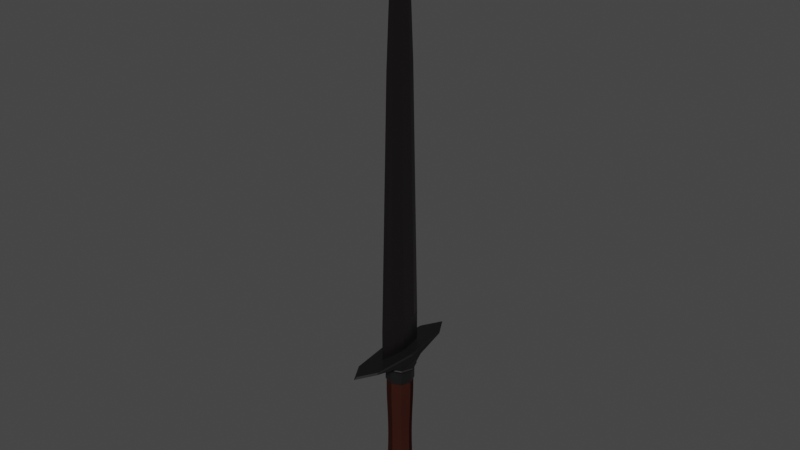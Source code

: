 # Source: Ant_sword_1.blend  (saved by Blender 2.81.16; exported with 4.5.12 LTS)
import bpy
from mathutils import Matrix  # noqa: F401  (used for matrix-valued properties, if any)

bpy.ops.wm.read_factory_settings(use_empty=True)
scene = bpy.context.scene
scene.name = 'Scene'

# ---- collections
col_collection = bpy.data.collections.new('Collection'); scene.collection.children.link(col_collection)

# ---- materials (node trees are filled in below, after node groups)
mat_material_005 = bpy.data.materials.new('Material.005')
mat_material_005.use_transparent_shadow = False
mat_material_004 = bpy.data.materials.new('Material.004')
mat_material_004.use_transparent_shadow = False
mat_material_001 = bpy.data.materials.new('Material.001')
mat_material_001.use_transparent_shadow = False

# ---- material node trees
mat_material_005.use_nodes = True; mat_material_005.node_tree.nodes.clear()
_N = mat_material_005.node_tree.nodes; _L = mat_material_005.node_tree.links
n0 = _N.new('ShaderNodeBsdfPrincipled'); n0.name = 'Principled BSDF'; n0.location = (10, 300)
n0.distribution = 'GGX'
n0.subsurface_method = 'BURLEY'
n0.inputs[0].default_value = (0.03237, 0.009954, 0.006971, 1.0)
n0.inputs[2].default_value = 0.4752
n0.inputs[3].default_value = 1.45
n0.inputs[13].default_value = 0.0
n0.inputs[27].default_value = (0.0, 0.0, 0.0, 1.0)
n0.inputs[28].default_value = 1.0
n1 = _N.new('ShaderNodeOutputMaterial'); n1.name = 'Material Output'; n1.location = (300, 300)
_L.new(n0.outputs[0], n1.inputs[0])
n1.is_active_output = True
mat_material_004.use_nodes = True; mat_material_004.node_tree.nodes.clear()
_N = mat_material_004.node_tree.nodes; _L = mat_material_004.node_tree.links
n0 = _N.new('ShaderNodeBsdfPrincipled'); n0.name = 'Principled BSDF'; n0.location = (10, 300)
n0.distribution = 'GGX'
n0.subsurface_method = 'BURLEY'
n0.inputs[0].default_value = (0.05811, 0.05811, 0.05811, 1.0)
n0.inputs[1].default_value = 1.0
n0.inputs[2].default_value = 0.5165
n0.inputs[3].default_value = 1.45
n0.inputs[27].default_value = (0.0, 0.0, 0.0, 1.0)
n0.inputs[28].default_value = 1.0
n1 = _N.new('ShaderNodeOutputMaterial'); n1.name = 'Material Output'; n1.location = (300, 300)
_L.new(n0.outputs[0], n1.inputs[0])
n1.is_active_output = True
mat_material_001.use_nodes = True; mat_material_001.node_tree.nodes.clear()
_N = mat_material_001.node_tree.nodes; _L = mat_material_001.node_tree.links
n0 = _N.new('ShaderNodeBsdfPrincipled'); n0.name = 'Principled BSDF'; n0.location = (10, 300)
n0.distribution = 'GGX'
n0.subsurface_method = 'BURLEY'
n0.inputs[0].default_value = (0.09905, 0.08534, 0.0863, 1.0)
n0.inputs[1].default_value = 1.0
n0.inputs[2].default_value = 0.3843
n0.inputs[3].default_value = 1.45
n0.inputs[13].default_value = 0.4752
n0.inputs[27].default_value = (0.0, 0.0, 0.0, 1.0)
n0.inputs[28].default_value = 1.0
n1 = _N.new('ShaderNodeOutputMaterial'); n1.name = 'Material Output'; n1.location = (300, 300)
_L.new(n0.outputs[0], n1.inputs[0])
n1.is_active_output = True

# ---- world
world_world = bpy.data.worlds.new('World'); scene.world = world_world
world_world.use_nodes = True; world_world.node_tree.nodes.clear()
_N = world_world.node_tree.nodes; _L = world_world.node_tree.links
n0 = _N.new('ShaderNodeOutputWorld'); n0.name = 'World Output'; n0.location = (300, 300)
n1 = _N.new('ShaderNodeBackground'); n1.name = 'Background'; n1.location = (10, 300)
n1.inputs[0].default_value = (0.05088, 0.05088, 0.05088, 1.0)
_L.new(n1.outputs[0], n0.inputs[0])
n0.is_active_output = True
world_world.color = (0.05088, 0.05088, 0.05088)
world_world.use_sun_shadow = False
world_world.sun_shadow_jitter_overblur = 0.0

# ---- meshes
me_cylinder_001 = bpy.data.meshes.new('Cylinder.001')
me_cylinder_001.from_pydata([(0.0, -0.9999, 0.9466), (0.7071, -0.707, 0.9466), (1.0, 0.0001315, 0.9465), (0.7071, 0.7072, 0.9465), (-8.742e-08, 1.0, 0.9465), (-0.7071, 0.7072, 0.9465), (-1.0, 0.0001315, 0.9465), (-0.7071, -0.707, 0.9466), (-4.115e-09, -0.8999, -3.047), (0.6363, -0.6363, -3.047), (0.8998, -8.106e-05, -3.047), (0.6363, 0.6362, -3.047), (-8.278e-08, 0.8997, -3.047), (-0.6363, 0.6362, -3.047), (-0.8998, -8.111e-05, -3.047), (-0.6363, -0.6363, -3.047), (-2.605e-09, -0.935, -4.913), (0.661, -0.6612, -4.913), (0.9348, -0.0001804, -4.913), (0.661, 0.6608, -4.913), (-8.432e-08, 0.9346, -4.913), (-0.661, 0.6608, -4.913), (-0.9348, -0.0001805, -4.913), (-0.661, -0.6612, -4.913), (0.661, -0.661, -1.18), (0.9348, 1.831e-05, -1.18), (0.661, 0.661, -1.18), (-8.432e-08, 0.9348, -1.18), (-0.661, 0.661, -1.18), (-0.9348, 1.826e-05, -1.18), (-0.661, -0.661, -1.18), (-2.605e-09, -0.9348, -1.18), (0.6424, -0.6426, -3.954), (0.9085, -0.0001293, -3.954), (0.6424, 0.6423, -3.954), (-8.302e-08, 0.9084, -3.954), (-0.6424, 0.6423, -3.954), (-0.9085, -0.0001294, -3.954), (-0.6424, -0.6426, -3.954), (-3.587e-09, -0.9087, -3.954), (-3.587e-09, -0.9086, -2.14), (0.6424, -0.6425, -2.14), (0.9085, -3.277e-05, -2.14), (0.6424, 0.6424, -2.14), (-8.302e-08, 0.9085, -2.14), (-0.6424, 0.6424, -2.14), (-0.9085, -3.282e-05, -2.14), (-0.6424, -0.6425, -2.14), (0.6892, -0.6892, -0.1275), (0.9747, 7.436e-05, -0.1275), (0.6892, 0.6893, -0.1275), (-8.611e-08, 0.9748, -0.1275), (-0.6892, 0.6893, -0.1275), (-0.9747, 7.431e-05, -0.1275), (-0.6892, -0.6892, -0.1275), (-8.976e-10, -0.9747, -0.1274), (0.6645, -0.6647, -5.045), (0.9398, -0.0001874, -5.045), (0.6645, 0.6643, -5.045), (-8.455e-08, 0.9396, -5.045), (-0.6645, 0.6643, -5.045), (-0.9398, -0.0001875, -5.045), (-0.6645, -0.6647, -5.045), (-2.391e-09, -0.94, -5.045), (0.0, -0.9999, 0.9466), (0.7071, -0.707, 0.9466), (1.0, 0.0001315, 0.9465), (0.7071, 0.7072, 0.9465), (-8.742e-08, 1.0, 0.9465), (-0.7071, 0.7072, 0.9465), (-1.0, 0.0001315, 0.9465), (-0.7071, -0.707, 0.9466), (-8.497e-08, -0.9998, 1.955), (0.7071, -0.7069, 1.955), (1.0, 0.0001852, 1.955), (0.7071, 0.7073, 1.955), (-1.724e-07, 1.0, 1.955), (-0.7071, 0.7073, 1.955), (-1.0, 0.0001852, 1.955), (-0.7071, -0.7069, 1.955), (-8.145e-08, -1.072, 1.955), (0.7578, -0.7576, 1.955), (1.072, 0.0001852, 1.955), (0.7578, 0.758, 1.955), (-1.751e-07, 1.072, 1.955), (-0.7578, 0.758, 1.955), (-1.072, 0.0001852, 1.955), (-0.7578, -0.7576, 1.955), (0.0, -1.0, -7.04), (0.7071, -0.7074, -7.04), (1.0, -0.0002936, -7.04), (0.7071, 0.7068, -7.04), (-8.742e-08, 0.9997, -7.04), (-0.7071, 0.7068, -7.04), (-1.0, -0.0002937, -7.04), (-0.7071, -0.7074, -7.04), (-8.976e-10, -0.975, -5.966), (0.6892, -0.6895, -5.966), (0.9747, -0.0002365, -5.966), (0.6892, 0.689, -5.966), (-8.611e-08, 0.9745, -5.966), (-0.6892, 0.689, -5.966), (-0.9747, -0.0002365, -5.966), (-0.6892, -0.6895, -5.966), (0.734, -0.7342, -5.255), (1.038, -0.0001986, -5.255), (0.734, 0.7338, -5.255), (-9.004e-08, 1.038, -5.255), (-0.734, 0.7338, -5.255), (-1.038, -0.0001987, -5.255), (-0.734, -0.7342, -5.255), (7.093e-10, -1.038, -5.255), (0.7264, -0.7266, -5.165), (1.027, -0.0001938, -5.165), (0.7264, 0.7262, -5.165), (-8.956e-08, 1.027, -5.165), (-0.7264, 0.7262, -5.165), (-1.027, -0.0001939, -5.165), (-0.7264, -0.7266, -5.165), (2.453e-10, -1.027, -5.165), (-1.324e-09, -0.9649, -5.4), (0.6822, -0.6824, -5.4), (0.9647, -0.0002063, -5.4), (0.6822, 0.682, -5.4), (-8.566e-08, 0.9645, -5.4), (-0.6822, 0.682, -5.4), (-0.9647, -0.0002064, -5.4), (-0.6822, -0.6824, -5.4), (0.6645, -0.6647, -5.045), (0.9398, -0.0001874, -5.045), (0.6645, 0.6643, -5.045), (-8.455e-08, 0.9396, -5.045), (-0.6645, 0.6643, -5.045), (-0.9398, -0.0001875, -5.045), (-0.6645, -0.6647, -5.045), (-2.391e-09, -0.94, -5.045), (-8.145e-08, -1.072, 1.955), (0.7578, -0.7576, 1.955), (1.072, 0.0001852, 1.955), (0.7578, 0.758, 1.955), (-1.751e-07, 1.072, 1.955), (-0.7578, 0.758, 1.955), (-1.072, 0.0001852, 1.955), (-0.7578, -0.7576, 1.955), (-1.549e-07, -1.071, 2.955), (0.7578, -0.7576, 2.955), (1.072, 0.0002385, 2.955), (0.7578, 0.7581, 2.955), (-2.485e-07, 1.072, 2.955), (-0.7578, 0.7581, 2.955), (-1.072, 0.0002384, 2.955), (-0.7578, -0.7576, 2.955), (-1.549e-07, -1.071, 2.955), (0.7578, -0.7576, 2.955), (1.072, 0.0002385, 2.955), (0.7578, 0.7581, 2.955), (-2.485e-07, 1.072, 2.955), (-0.7578, 0.7581, 2.955), (-1.072, 0.0002384, 2.955), (-0.7578, -0.7576, 2.955), (-1.49e-07, -1.208, 3.254), (0.8541, -0.8538, 3.254), (1.208, 0.0002544, 3.254), (0.8541, 0.8544, 3.254), (-2.546e-07, 1.208, 3.254), (-0.8541, 0.8544, 3.254), (-1.208, 0.0002543, 3.254), (-0.8541, -0.8538, 3.254), (-2.727e-07, -2.084, 3.798), (0.8611, -1.473, 3.798), (1.218, 0.0002834, 3.798), (0.8611, 1.474, 3.798), (-3.792e-07, 2.084, 3.798), (-0.8611, 1.474, 3.798), (-1.218, 0.0002833, 3.798), (-0.8611, -1.473, 3.798), (-2.727e-07, -5.064, 4.388), (0.8611, -3.581, 4.388), (1.218, 0.0003152, 4.388), (0.8611, 3.581, 4.388), (-3.792e-07, 5.064, 4.388), (-0.8611, 3.581, 4.388), (-1.218, 0.0003149, 4.388), (-0.8611, -3.581, 4.388), (0.7071, -0.7074, -7.604), (9.515e-08, -1.0, -7.604), (1.0, -0.0003239, -7.604), (0.7071, 0.7068, -7.604), (7.731e-09, 0.9997, -7.605), (-0.7071, 0.7068, -7.604), (-1.0, -0.000324, -7.604), (-0.7071, -0.7074, -7.604), (0.7071, -1.065, -8.217), (9.515e-08, -1.506, -8.217), (1.0, -0.0003568, -8.217), (0.7071, 1.064, -8.217), (7.731e-09, 1.505, -8.217), (-0.7071, 1.064, -8.217), (-1.0, -0.0003569, -8.217), (-0.7071, -1.065, -8.217), (0.7071, -1.073, -8.44), (9.515e-08, -1.517, -8.44), (1.0, -0.0003648, -8.44), (0.7071, 1.072, -8.44), (7.731e-09, 1.516, -8.44), (-0.7071, 1.072, -8.44), (-1.0, -0.0003648, -8.44), (-0.7071, -1.073, -8.44), (-1.207, 0.0002464, 3.104), (-0.8537, 0.8539, 3.104), (-2.547e-07, 1.208, 3.104), (0.8537, 0.8539, 3.104), (1.207, 0.0002464, 3.104), (0.8537, -0.8534, 3.104), (-0.8537, -0.8534, 3.104), (-1.491e-07, -1.207, 3.104), (-1.243, 0.0002506, 3.184), (-2.563e-07, 1.244, 3.184), (1.243, 0.0002507, 3.184), (-0.8792, -0.8789, 3.184), (-0.8792, 0.8794, 3.184), (0.8792, 0.8794, 3.184), (0.8792, -0.8789, 3.184), (-1.476e-07, -1.243, 3.184), (-0.8282, 0.8284, 3.025), (0.8282, 0.8284, 3.025), (0.8282, -0.828, 3.025), (-1.507e-07, -1.171, 3.025), (-1.171, 0.0002421, 3.025), (-2.531e-07, 1.171, 3.025), (1.171, 0.0002422, 3.025), (-0.8282, -0.828, 3.025), (-2.858e-07, -4.746, 4.482), (0.807, -3.356, 4.482), (1.141, 0.0003172, 4.482), (0.807, 3.356, 4.481), (-3.855e-07, 4.746, 4.481), (-0.807, 3.356, 4.481), (-1.141, 0.000317, 4.482), (-0.807, -3.356, 4.482), (-0.03438, -1.928, 4.111), (-0.03438, -1.928, 6.835), (-0.03438, 1.928, 4.111), (-0.03438, 1.928, 6.835), (0.03438, -1.928, 4.111), (0.03438, -1.928, 6.835), (0.03438, 1.928, 4.111), (0.03438, 1.928, 6.835), (-0.3525, 0.0, 4.111), (-0.3525, 0.0, 6.835), (0.3525, 0.0, 4.111), (0.3525, 0.0, 6.835), (-0.3525, 0.0, 6.835), (-0.03438, 1.928, 6.835), (0.03438, 1.928, 6.835), (0.3525, 0.0, 6.835), (0.03438, -1.928, 6.835), (-0.03438, -1.928, 6.835), (-0.003243, 0.0, 37.73), (-0.0003163, 0.01022, 37.73), (0.0003163, 0.01022, 37.73), (0.003243, 0.0, 37.73), (0.0003163, -0.01022, 37.73), (-0.0003163, -0.01022, 37.73), (-0.0186, -1.456, 22.28), (-0.1908, 0.0, 22.28), (0.1908, 0.0, 22.28), (0.0186, -1.456, 22.28), (-0.0186, 1.456, 22.28), (0.0186, 1.456, 22.28), (-0.01071, -1.118, 30.0), (0.1099, 0.0, 30.0), (0.01071, 1.118, 30.0), (-0.1099, 0.0, 30.0), (0.01071, -1.118, 30.0), (-0.01071, 1.118, 30.0), (-0.1503, 0.0, 26.14), (0.01466, -1.338, 26.14), (-0.01466, 1.338, 26.14), (-0.01466, -1.338, 26.14), (0.1503, 0.0, 26.14), (0.01466, 1.338, 26.14), (-0.006771, -0.8573, 33.87), (0.06943, 0.0, 33.87), (0.006771, 0.8573, 33.87), (-0.06943, 0.0, 33.87), (0.006771, -0.8573, 33.87), (-0.006771, 0.8573, 33.87), (-0.2503, 0.9642, 6.835), (0.2503, 0.9642, 4.111), (-0.2503, 0.9642, 4.111), (0.2503, 0.9642, 6.835), (-0.2503, 0.9642, 6.835), (0.2503, 1.296, 6.835), (-0.002303, 0.005112, 37.73), (0.002303, 0.005112, 37.73), (0.1354, 0.9784, 22.28), (-0.1354, 0.7281, 22.28), (0.07801, 0.751, 30.0), (-0.07801, 0.5589, 30.0), (-0.1067, 0.6691, 26.14), (0.1067, 0.8991, 26.14), (0.0493, 0.4287, 33.87), (-0.0493, 0.4287, 33.87), (-0.2503, -0.9642, 4.111), (0.2503, -0.9642, 6.835), (-0.2503, -0.9642, 6.835), (0.2503, -0.9642, 4.111), (0.2503, -1.296, 6.835), (-0.2503, -0.9642, 6.835), (0.002303, -0.005112, 37.73), (-0.002303, -0.005112, 37.73), (-0.1354, -0.7281, 22.28), (0.1354, -0.9784, 22.28), (-0.07801, -0.5589, 30.0), (0.07801, -0.751, 30.0), (0.1067, -0.8991, 26.14), (-0.1067, -0.6691, 26.14), (-0.0493, -0.4287, 33.87), (0.0493, -0.4287, 33.87), (-0.3014, -0.4821, 6.835), (0.3014, -0.4821, 4.111), (-0.3014, -0.4821, 6.835), (-0.002773, -0.002556, 37.73), (-0.1631, -0.3641, 22.28), (-0.09394, -0.2794, 30.0), (-0.1285, -0.3345, 26.14), (-0.05936, -0.2143, 33.87), (-0.3014, -0.4821, 4.111), (0.3014, -0.4821, 6.835), (0.3014, -0.6479, 6.835), (0.002773, -0.002556, 37.73), (0.1631, -0.4892, 22.28), (0.09394, -0.3755, 30.0), (0.1285, -0.4496, 26.14), (0.05936, -0.2143, 33.87), (-0.3014, 0.4821, 4.111), (0.3014, 0.4821, 6.835), (0.3014, 0.6479, 6.835), (0.002773, 0.002556, 37.73), (0.1631, 0.4892, 22.28), (0.09394, 0.3755, 30.0), (0.1285, 0.4496, 26.14), (0.05936, 0.2143, 33.87), (-0.3014, 0.4821, 6.835), (0.3014, 0.4821, 4.111), (-0.3014, 0.4821, 6.835), (-0.002773, 0.002556, 37.73), (-0.1631, 0.3641, 22.28), (-0.09394, 0.2794, 30.0), (-0.1285, 0.3345, 26.14), (-0.05936, 0.2143, 33.87)], [], [(5, 6, 70, 69), (47, 15, 8, 40), (46, 14, 15, 47), (45, 13, 14, 46), (44, 12, 13, 45), (43, 11, 12, 44), (42, 10, 11, 43), (41, 9, 10, 42), (40, 8, 9, 41), (38, 23, 16, 39), (37, 22, 23, 38), (36, 21, 22, 37), (35, 20, 21, 36), (34, 19, 20, 35), (33, 18, 19, 34), (32, 17, 18, 33), (39, 16, 17, 32), (55, 31, 24, 48), (48, 24, 25, 49), (49, 25, 26, 50), (50, 26, 27, 51), (51, 27, 28, 52), (52, 28, 29, 53), (53, 29, 30, 54), (54, 30, 31, 55), (8, 39, 32, 9), (9, 32, 33, 10), (10, 33, 34, 11), (11, 34, 35, 12), (12, 35, 36, 13), (13, 36, 37, 14), (14, 37, 38, 15), (15, 38, 39, 8), (31, 40, 41, 24), (24, 41, 42, 25), (25, 42, 43, 26), (26, 43, 44, 27), (27, 44, 45, 28), (28, 45, 46, 29), (29, 46, 47, 30), (30, 47, 40, 31), (7, 54, 55, 0), (6, 53, 54, 7), (5, 52, 53, 6), (4, 51, 52, 5), (3, 50, 51, 4), (2, 49, 50, 3), (1, 48, 49, 2), (0, 55, 48, 1), (16, 63, 56, 17), (17, 56, 57, 18), (18, 57, 58, 19), (19, 58, 59, 20), (20, 59, 60, 21), (21, 60, 61, 22), (22, 61, 62, 23), (23, 62, 63, 16), (67, 68, 76, 75), (3, 4, 68, 67), (6, 7, 71, 70), (1, 2, 66, 65), (4, 5, 69, 68), (7, 0, 64, 71), (0, 1, 65, 64), (2, 3, 67, 66), (79, 72, 80, 87), (65, 66, 74, 73), (70, 71, 79, 78), (68, 69, 77, 76), (66, 67, 75, 74), (64, 65, 73, 72), (71, 64, 72, 79), (69, 70, 78, 77), (77, 78, 86, 85), (75, 76, 84, 83), (73, 74, 82, 81), (78, 79, 87, 86), (76, 77, 85, 84), (74, 75, 83, 82), (72, 73, 81, 80), (96, 88, 89, 97), (97, 89, 90, 98), (98, 90, 91, 99), (99, 91, 92, 100), (100, 92, 93, 101), (101, 93, 94, 102), (92, 91, 187, 188), (102, 94, 95, 103), (103, 95, 88, 96), (127, 103, 96, 120), (126, 102, 103, 127), (125, 101, 102, 126), (124, 100, 101, 125), (123, 99, 100, 124), (122, 98, 99, 123), (121, 97, 98, 122), (120, 96, 97, 121), (119, 111, 104, 112), (112, 104, 105, 113), (113, 105, 106, 114), (114, 106, 107, 115), (115, 107, 108, 116), (116, 108, 109, 117), (117, 109, 110, 118), (118, 110, 111, 119), (134, 118, 119, 135), (133, 117, 118, 134), (132, 116, 117, 133), (131, 115, 116, 132), (130, 114, 115, 131), (129, 113, 114, 130), (128, 112, 113, 129), (135, 119, 112, 128), (111, 120, 121, 104), (104, 121, 122, 105), (105, 122, 123, 106), (106, 123, 124, 107), (107, 124, 125, 108), (108, 125, 126, 109), (109, 126, 127, 110), (110, 127, 120, 111), (140, 141, 149, 148), (150, 151, 159, 158), (138, 139, 147, 146), (136, 137, 145, 144), (143, 136, 144, 151), (141, 142, 150, 149), (139, 140, 148, 147), (137, 138, 146, 145), (142, 143, 151, 150), (220, 216, 166, 165), (148, 149, 157, 156), (146, 147, 155, 154), (144, 145, 153, 152), (151, 144, 152, 159), (149, 150, 158, 157), (147, 148, 156, 155), (145, 146, 154, 153), (160, 161, 169, 168), (221, 217, 164, 163), (222, 218, 162, 161), (216, 219, 167, 166), (217, 220, 165, 164), (218, 221, 163, 162), (223, 222, 161, 160), (219, 223, 160, 167), (174, 175, 183, 182), (167, 160, 168, 175), (165, 166, 174, 173), (163, 164, 172, 171), (161, 162, 170, 169), (166, 167, 175, 174), (164, 165, 173, 172), (162, 163, 171, 170), (178, 179, 235, 234), (172, 173, 181, 180), (170, 171, 179, 178), (168, 169, 177, 176), (175, 168, 176, 183), (173, 174, 182, 181), (171, 172, 180, 179), (169, 170, 178, 177), (189, 188, 196, 197), (95, 94, 190, 191), (90, 89, 184, 186), (93, 92, 188, 189), (88, 95, 191, 185), (89, 88, 185, 184), (91, 90, 186, 187), (94, 93, 189, 190), (199, 198, 206, 207), (187, 186, 194, 195), (184, 185, 193, 192), (185, 191, 199, 193), (190, 189, 197, 198), (188, 187, 195, 196), (186, 184, 192, 194), (191, 190, 198, 199), (200, 201, 207, 206, 205, 204, 203, 202), (197, 196, 204, 205), (195, 194, 202, 203), (192, 193, 201, 200), (193, 199, 207, 201), (198, 197, 205, 206), (196, 195, 203, 204), (194, 192, 200, 202), (231, 227, 215, 214), (227, 226, 213, 215), (230, 225, 211, 212), (229, 224, 209, 210), (228, 231, 214, 208), (226, 230, 212, 213), (225, 229, 210, 211), (224, 228, 208, 209), (214, 215, 223, 219), (215, 213, 222, 223), (212, 211, 221, 218), (210, 209, 220, 217), (208, 214, 219, 216), (213, 212, 218, 222), (211, 210, 217, 221), (209, 208, 216, 220), (157, 158, 228, 224), (155, 156, 229, 225), (153, 154, 230, 226), (158, 159, 231, 228), (156, 157, 224, 229), (154, 155, 225, 230), (152, 153, 226, 227), (159, 152, 227, 231), (232, 233, 234, 235, 236, 237, 238, 239), (176, 177, 233, 232), (183, 176, 232, 239), (181, 182, 238, 237), (179, 180, 236, 235), (177, 178, 234, 233), (182, 183, 239, 238), (180, 181, 237, 236), (290, 288, 243, 242), (242, 243, 247, 246), (307, 305, 245, 244), (244, 245, 241, 240), (304, 307, 244, 240), (344, 249, 252, 346), (306, 241, 257, 309), (336, 345, 250, 248), (345, 337, 251, 250), (328, 320, 249, 248), (335, 283, 261, 331), (318, 282, 263, 311), (241, 245, 256, 257), (247, 243, 253, 254), (329, 251, 255, 330), (291, 247, 254, 293), (310, 311, 263, 262), (339, 347, 258, 261), (351, 285, 258, 347), (302, 284, 260, 295), (282, 286, 262, 263), (284, 287, 259, 260), (254, 253, 268, 269), (257, 256, 267, 264), (293, 254, 269, 296), (346, 252, 265, 348), (309, 257, 264, 312), (330, 255, 266, 332), (281, 278, 275, 272), (279, 277, 274, 270), (301, 281, 272, 298), (350, 276, 273, 349), (317, 279, 270, 314), (334, 280, 271, 333), (332, 266, 280, 334), (312, 264, 279, 317), (348, 265, 276, 350), (296, 269, 281, 301), (264, 267, 277, 279), (269, 268, 278, 281), (272, 275, 287, 284), (270, 274, 286, 282), (298, 272, 284, 302), (349, 273, 285, 351), (314, 270, 282, 318), (333, 271, 283, 335), (275, 299, 303, 287), (341, 298, 302, 343), (340, 296, 301, 342), (268, 297, 300, 278), (278, 300, 299, 275), (342, 301, 298, 341), (253, 292, 297, 268), (338, 293, 296, 340), (343, 302, 295, 339), (287, 303, 294, 259), (260, 259, 294, 295), (337, 291, 293, 338), (246, 247, 291, 289), (242, 246, 289, 290), (243, 288, 292, 253), (336, 344, 288, 290), (274, 315, 319, 286), (325, 314, 318, 327), (324, 312, 317, 326), (267, 313, 316, 277), (277, 316, 315, 274), (326, 317, 314, 325), (256, 308, 313, 267), (322, 309, 312, 324), (331, 323, 311, 310), (245, 305, 308, 256), (327, 318, 311, 323), (286, 319, 310, 262), (240, 241, 306, 304), (320, 306, 309, 322), (328, 321, 307, 304), (321, 329, 305, 307), (250, 251, 329, 321), (248, 250, 321, 328), (249, 320, 322, 252), (285, 327, 323, 258), (261, 258, 323, 331), (252, 322, 324, 265), (276, 326, 325, 273), (265, 324, 326, 276), (273, 325, 327, 285), (315, 333, 335, 319), (313, 332, 334, 316), (316, 334, 333, 315), (308, 330, 332, 313), (305, 329, 330, 308), (319, 335, 331, 310), (304, 306, 320, 328), (248, 249, 344, 336), (251, 337, 338, 255), (283, 343, 339, 261), (255, 338, 340, 266), (280, 342, 341, 271), (266, 340, 342, 280), (271, 341, 343, 283), (299, 349, 351, 303), (297, 348, 350, 300), (300, 350, 349, 299), (292, 346, 348, 297), (303, 351, 347, 294), (295, 294, 347, 339), (289, 291, 337, 345), (290, 289, 345, 336), (288, 344, 346, 292)])
me_cylinder_001.polygons.foreach_set('material_index', [0, 0, 0, 0, 0, 0, 0, 0, 0, 0, 0, 0, 0, 0, 0, 0, 0, 0, 0, 0, 0, 0, 0, 0, 0, 0, 0, 0, 0, 0, 0, 0, 0, 0, 0, 0, 0, 0, 0, 0, 0, 0, 0, 0, 0, 0, 0, 0, 0, 0, 0, 0, 0, 0, 0, 0, 0, 0, 0, 0, 0, 0, 0, 0, 0, 0, 0, 0, 0, 0, 0, 0, 0, 0, 0, 0, 0, 0, 0, 0, 1, 1, 1, 1, 1, 1, 1, 1, 1, 1, 1, 1, 1, 1, 1, 1, 1, 1, 1, 1, 1, 1, 1, 1, 1, 1, 1, 1, 1, 1, 1, 1, 1, 1, 1, 1, 1, 1, 1, 1, 1, 1, 1, 1, 1, 1, 1, 1, 1, 1, 1, 1, 1, 1, 1, 1, 1, 1, 1, 1, 1, 1, 1, 1, 1, 1, 1, 1, 1, 1, 1, 1, 1, 1, 1, 1, 1, 1, 1, 1, 1, 1, 1, 1, 1, 1, 1, 1, 1, 1, 1, 1, 1, 1, 1, 1, 1, 1, 1, 1, 1, 1, 1, 1, 1, 1, 1, 1, 1, 1, 1, 1, 1, 1, 1, 1, 1, 1, 1, 1, 1, 1, 1, 1, 1, 1, 1, 1, 1, 1, 1, 1, 1, 1, 1, 1, 1, 1, 2, 2, 2, 2, 2, 2, 2, 2, 2, 2, 2, 2, 2, 2, 2, 2, 2, 2, 2, 2, 2, 2, 2, 2, 2, 2, 2, 2, 2, 2, 2, 2, 2, 2, 2, 2, 2, 2, 2, 2, 2, 2, 2, 2, 2, 2, 2, 2, 2, 2, 2, 2, 2, 2, 2, 2, 2, 2, 2, 2, 2, 2, 2, 2, 2, 2, 2, 2, 2, 2, 2, 2, 2, 2, 2, 2, 2, 2, 2, 2, 2, 2, 2, 2, 2, 2, 2, 2, 2, 2, 2, 2, 2, 2, 2, 2, 2, 2, 2, 2, 2, 2, 2, 2, 2, 2, 2, 2, 2, 2])
_uv = me_cylinder_001.uv_layers.new(name='UVMap')
_uv.uv.foreach_set('vector', [0.375, 0.5, 0.25, 0.5, 0.25, 0.5, 0.375, 0.5, 0.125, 0.6875, 0.125, 0.75, 0.0, 0.75, 0.0, 0.6875, 0.25, 0.6875, 0.25, 0.75, 0.125, 0.75, 0.125, 0.6875, 0.375, 0.6875, 0.375, 0.75, 0.25, 0.75, 0.25, 0.6875, 0.5, 0.6875, 0.5, 0.75, 0.375, 0.75, 0.375, 0.6875, 0.625, 0.6875, 0.625, 0.75, 0.5, 0.75, 0.5, 0.6875, 0.75, 0.6875, 0.75, 0.75, 0.625, 0.75, 0.625, 0.6875, 0.875, 0.6875, 0.875, 0.75, 0.75, 0.75, 0.75, 0.6875, 1.0, 0.6875, 1.0, 0.75, 0.875, 0.75, 0.875, 0.6875, 0.125, 0.8125, 0.125, 0.875, 0.0, 0.875, 0.0, 0.8125, 0.25, 0.8125, 0.25, 0.875, 0.125, 0.875, 0.125, 0.8125, 0.375, 0.8125, 0.375, 0.875, 0.25, 0.875, 0.25, 0.8125, 0.5, 0.8125, 0.5, 0.875, 0.375, 0.875, 0.375, 0.8125, 0.625, 0.8125, 0.625, 0.875, 0.5, 0.875, 0.5, 0.8125, 0.75, 0.8125, 0.75, 0.875, 0.625, 0.875, 0.625, 0.8125, 0.875, 0.8125, 0.875, 0.875, 0.75, 0.875, 0.75, 0.8125, 1.0, 0.8125, 1.0, 0.875, 0.875, 0.875, 0.875, 0.8125, 1.0, 0.5625, 1.0, 0.625, 0.875, 0.625, 0.875, 0.5625, 0.875, 0.5625, 0.875, 0.625, 0.75, 0.625, 0.75, 0.5625, 0.75, 0.5625, 0.75, 0.625, 0.625, 0.625, 0.625, 0.5625, 0.625, 0.5625, 0.625, 0.625, 0.5, 0.625, 0.5, 0.5625, 0.5, 0.5625, 0.5, 0.625, 0.375, 0.625, 0.375, 0.5625, 0.375, 0.5625, 0.375, 0.625, 0.25, 0.625, 0.25, 0.5625, 0.25, 0.5625, 0.25, 0.625, 0.125, 0.625, 0.125, 0.5625, 0.125, 0.5625, 0.125, 0.625, 0.0, 0.625, 0.0, 0.5625, 1.0, 0.75, 1.0, 0.8125, 0.875, 0.8125, 0.875, 0.75, 0.875, 0.75, 0.875, 0.8125, 0.75, 0.8125, 0.75, 0.75, 0.75, 0.75, 0.75, 0.8125, 0.625, 0.8125, 0.625, 0.75, 0.625, 0.75, 0.625, 0.8125, 0.5, 0.8125, 0.5, 0.75, 0.5, 0.75, 0.5, 0.8125, 0.375, 0.8125, 0.375, 0.75, 0.375, 0.75, 0.375, 0.8125, 0.25, 0.8125, 0.25, 0.75, 0.25, 0.75, 0.25, 0.8125, 0.125, 0.8125, 0.125, 0.75, 0.125, 0.75, 0.125, 0.8125, 0.0, 0.8125, 0.0, 0.75, 1.0, 0.625, 1.0, 0.6875, 0.875, 0.6875, 0.875, 0.625, 0.875, 0.625, 0.875, 0.6875, 0.75, 0.6875, 0.75, 0.625, 0.75, 0.625, 0.75, 0.6875, 0.625, 0.6875, 0.625, 0.625, 0.625, 0.625, 0.625, 0.6875, 0.5, 0.6875, 0.5, 0.625, 0.5, 0.625, 0.5, 0.6875, 0.375, 0.6875, 0.375, 0.625, 0.375, 0.625, 0.375, 0.6875, 0.25, 0.6875, 0.25, 0.625, 0.25, 0.625, 0.25, 0.6875, 0.125, 0.6875, 0.125, 0.625, 0.125, 0.625, 0.125, 0.6875, 0.0, 0.6875, 0.0, 0.625, 0.125, 0.5, 0.125, 0.5625, 0.0, 0.5625, 0.0, 0.5, 0.25, 0.5, 0.25, 0.5625, 0.125, 0.5625, 0.125, 0.5, 0.375, 0.5, 0.375, 0.5625, 0.25, 0.5625, 0.25, 0.5, 0.5, 0.5, 0.5, 0.5625, 0.375, 0.5625, 0.375, 0.5, 0.625, 0.5, 0.625, 0.5625, 0.5, 0.5625, 0.5, 0.5, 0.75, 0.5, 0.75, 0.5625, 0.625, 0.5625, 0.625, 0.5, 0.875, 0.5, 0.875, 0.5625, 0.75, 0.5625, 0.75, 0.5, 1.0, 0.5, 1.0, 0.5625, 0.875, 0.5625, 0.875, 0.5, 1.0, 0.875, 1.0, 0.8828, 0.875, 0.8828, 0.875, 0.875, 0.875, 0.875, 0.875, 0.8828, 0.75, 0.8828, 0.75, 0.875, 0.75, 0.875, 0.75, 0.8828, 0.625, 0.8828, 0.625, 0.875, 0.625, 0.875, 0.625, 0.8828, 0.5, 0.8828, 0.5, 0.875, 0.5, 0.875, 0.5, 0.8828, 0.375, 0.8828, 0.375, 0.875, 0.375, 0.875, 0.375, 0.8828, 0.25, 0.8828, 0.25, 0.875, 0.25, 0.875, 0.25, 0.8828, 0.125, 0.8828, 0.125, 0.875, 0.125, 0.875, 0.125, 0.8828, 0.0, 0.8828, 0.0, 0.875, 0.625, 0.5, 0.5, 0.5, 0.5, 0.5, 0.625, 0.5, 0.625, 0.5, 0.5, 0.5, 0.5, 0.5, 0.625, 0.5, 0.25, 0.5, 0.125, 0.5, 0.125, 0.5, 0.25, 0.5, 0.875, 0.5, 0.75, 0.5, 0.75, 0.5, 0.875, 0.5, 0.5, 0.5, 0.375, 0.5, 0.375, 0.5, 0.5, 0.5, 0.125, 0.5, 0.0, 0.5, 0.0, 0.5, 0.125, 0.5, 1.0, 0.5, 0.875, 0.5, 0.875, 0.5, 1.0, 0.5, 0.75, 0.5, 0.625, 0.5, 0.625, 0.5, 0.75, 0.5, 0.125, 0.5, 0.0, 0.5, 0.0, 0.5, 0.125, 0.5, 0.875, 0.5, 0.75, 0.5, 0.75, 0.5, 0.875, 0.5, 0.25, 0.5, 0.125, 0.5, 0.125, 0.5, 0.25, 0.5, 0.5, 0.5, 0.375, 0.5, 0.375, 0.5, 0.5, 0.5, 0.75, 0.5, 0.625, 0.5, 0.625, 0.5, 0.75, 0.5, 1.0, 0.5, 0.875, 0.5, 0.875, 0.5, 1.0, 0.5, 0.125, 0.5, 0.0, 0.5, 0.0, 0.5, 0.125, 0.5, 0.375, 0.5, 0.25, 0.5, 0.25, 0.5, 0.375, 0.5, 0.375, 0.5, 0.25, 0.5, 0.25, 0.5, 0.375, 0.5, 0.625, 0.5, 0.5, 0.5, 0.5, 0.5, 0.625, 0.5, 0.875, 0.5, 0.75, 0.5, 0.75, 0.5, 0.875, 0.5, 0.25, 0.5, 0.125, 0.5, 0.125, 0.5, 0.25, 0.5, 0.5, 0.5, 0.375, 0.5, 0.375, 0.5, 0.5, 0.5, 0.75, 0.5, 0.625, 0.5, 0.625, 0.5, 0.75, 0.5, 1.0, 0.5, 0.875, 0.5, 0.875, 0.5, 1.0, 0.5, 1.0, 0.9375, 1.0, 1.0, 0.875, 1.0, 0.875, 0.9375, 0.875, 0.9375, 0.875, 1.0, 0.75, 1.0, 0.75, 0.9375, 0.75, 0.9375, 0.75, 1.0, 0.625, 1.0, 0.625, 0.9375, 0.625, 0.9375, 0.625, 1.0, 0.5, 1.0, 0.5, 0.9375, 0.5, 0.9375, 0.5, 1.0, 0.375, 1.0, 0.375, 0.9375, 0.375, 0.9375, 0.375, 1.0, 0.25, 1.0, 0.25, 0.9375, 0.5, 1.0, 0.625, 1.0, 0.625, 1.0, 0.5, 1.0, 0.25, 0.9375, 0.25, 1.0, 0.125, 1.0, 0.125, 0.9375, 0.125, 0.9375, 0.125, 1.0, 0.0, 1.0, 0.0, 0.9375, 0.125, 0.9219, 0.125, 0.9375, 0.0, 0.9375, 0.0, 0.9219, 0.25, 0.9219, 0.25, 0.9375, 0.125, 0.9375, 0.125, 0.9219, 0.375, 0.9219, 0.375, 0.9375, 0.25, 0.9375, 0.25, 0.9219, 0.5, 0.9219, 0.5, 0.9375, 0.375, 0.9375, 0.375, 0.9219, 0.625, 0.9219, 0.625, 0.9375, 0.5, 0.9375, 0.5, 0.9219, 0.75, 0.9219, 0.75, 0.9375, 0.625, 0.9375, 0.625, 0.9219, 0.875, 0.9219, 0.875, 0.9375, 0.75, 0.9375, 0.75, 0.9219, 1.0, 0.9219, 1.0, 0.9375, 0.875, 0.9375, 0.875, 0.9219, 1.0, 0.8906, 1.0, 0.9062, 0.875, 0.9062, 0.875, 0.8906, 0.875, 0.8906, 0.875, 0.9062, 0.75, 0.9062, 0.75, 0.8906, 0.75, 0.8906, 0.75, 0.9062, 0.625, 0.9062, 0.625, 0.8906, 0.625, 0.8906, 0.625, 0.9062, 0.5, 0.9062, 0.5, 0.8906, 0.5, 0.8906, 0.5, 0.9062, 0.375, 0.9062, 0.375, 0.8906, 0.375, 0.8906, 0.375, 0.9062, 0.25, 0.9062, 0.25, 0.8906, 0.25, 0.8906, 0.25, 0.9062, 0.125, 0.9062, 0.125, 0.8906, 0.125, 0.8906, 0.125, 0.9062, 0.0, 0.9062, 0.0, 0.8906, 0.125, 0.8828, 0.125, 0.8906, 0.0, 0.8906, 0.0, 0.8828, 0.25, 0.8828, 0.25, 0.8906, 0.125, 0.8906, 0.125, 0.8828, 0.375, 0.8828, 0.375, 0.8906, 0.25, 0.8906, 0.25, 0.8828, 0.5, 0.8828, 0.5, 0.8906, 0.375, 0.8906, 0.375, 0.8828, 0.625, 0.8828, 0.625, 0.8906, 0.5, 0.8906, 0.5, 0.8828, 0.75, 0.8828, 0.75, 0.8906, 0.625, 0.8906, 0.625, 0.8828, 0.875, 0.8828, 0.875, 0.8906, 0.75, 0.8906, 0.75, 0.8828, 1.0, 0.8828, 1.0, 0.8906, 0.875, 0.8906, 0.875, 0.8828, 1.0, 0.9062, 1.0, 0.9219, 0.875, 0.9219, 0.875, 0.9062, 0.875, 0.9062, 0.875, 0.9219, 0.75, 0.9219, 0.75, 0.9062, 0.75, 0.9062, 0.75, 0.9219, 0.625, 0.9219, 0.625, 0.9062, 0.625, 0.9062, 0.625, 0.9219, 0.5, 0.9219, 0.5, 0.9062, 0.5, 0.9062, 0.5, 0.9219, 0.375, 0.9219, 0.375, 0.9062, 0.375, 0.9062, 0.375, 0.9219, 0.25, 0.9219, 0.25, 0.9062, 0.25, 0.9062, 0.25, 0.9219, 0.125, 0.9219, 0.125, 0.9062, 0.125, 0.9062, 0.125, 0.9219, 0.0, 0.9219, 0.0, 0.9062, 0.5, 0.5, 0.375, 0.5, 0.375, 0.5, 0.5, 0.5, 0.25, 0.5, 0.125, 0.5, 0.125, 0.5, 0.25, 0.5, 0.75, 0.5, 0.625, 0.5, 0.625, 0.5, 0.75, 0.5, 1.0, 0.5, 0.875, 0.5, 0.875, 0.5, 1.0, 0.5, 0.125, 0.5, 0.0, 0.5, 0.0, 0.5, 0.125, 0.5, 0.375, 0.5, 0.25, 0.5, 0.25, 0.5, 0.375, 0.5, 0.625, 0.5, 0.5, 0.5, 0.5, 0.5, 0.625, 0.5, 0.875, 0.5, 0.75, 0.5, 0.75, 0.5, 0.875, 0.5, 0.25, 0.5, 0.125, 0.5, 0.125, 0.5, 0.25, 0.5, 0.375, 0.5, 0.25, 0.5, 0.25, 0.5, 0.375, 0.5, 0.5, 0.5, 0.375, 0.5, 0.375, 0.5, 0.5, 0.5, 0.75, 0.5, 0.625, 0.5, 0.625, 0.5, 0.75, 0.5, 1.0, 0.5, 0.875, 0.5, 0.875, 0.5, 1.0, 0.5, 0.125, 0.5, 0.0, 0.5, 0.0, 0.5, 0.125, 0.5, 0.375, 0.5, 0.25, 0.5, 0.25, 0.5, 0.375, 0.5, 0.625, 0.5, 0.5, 0.5, 0.5, 0.5, 0.625, 0.5, 0.875, 0.5, 0.75, 0.5, 0.75, 0.5, 0.875, 0.5, 1.0, 0.5, 0.875, 0.5, 0.875, 0.5, 1.0, 0.5, 0.625, 0.5, 0.5, 0.5, 0.5, 0.5, 0.625, 0.5, 0.875, 0.5, 0.75, 0.5, 0.75, 0.5, 0.875, 0.5, 0.25, 0.5, 0.125, 0.5, 0.125, 0.5, 0.25, 0.5, 0.5, 0.5, 0.375, 0.5, 0.375, 0.5, 0.5, 0.5, 0.75, 0.5, 0.625, 0.5, 0.625, 0.5, 0.75, 0.5, 1.0, 0.5, 0.875, 0.5, 0.875, 0.5, 1.0, 0.5, 0.125, 0.5, 0.0, 0.5, 0.0, 0.5, 0.125, 0.5, 0.25, 0.5, 0.125, 0.5, 0.125, 0.5, 0.25, 0.5, 0.125, 0.5, 0.0, 0.5, 0.0, 0.5, 0.125, 0.5, 0.375, 0.5, 0.25, 0.5, 0.25, 0.5, 0.375, 0.5, 0.625, 0.5, 0.5, 0.5, 0.5, 0.5, 0.625, 0.5, 0.875, 0.5, 0.75, 0.5, 0.75, 0.5, 0.875, 0.5, 0.25, 0.5, 0.125, 0.5, 0.125, 0.5, 0.25, 0.5, 0.5, 0.5, 0.375, 0.5, 0.375, 0.5, 0.5, 0.5, 0.75, 0.5, 0.625, 0.5, 0.625, 0.5, 0.75, 0.5, 0.75, 0.5, 0.625, 0.5, 0.625, 0.5, 0.75, 0.5, 0.5, 0.5, 0.375, 0.5, 0.375, 0.5, 0.5, 0.5, 0.75, 0.5, 0.625, 0.5, 0.625, 0.5, 0.75, 0.5, 1.0, 0.5, 0.875, 0.5, 0.875, 0.5, 1.0, 0.5, 0.125, 0.5, 0.0, 0.5, 0.0, 0.5, 0.125, 0.5, 0.375, 0.5, 0.25, 0.5, 0.25, 0.5, 0.375, 0.5, 0.625, 0.5, 0.5, 0.5, 0.5, 0.5, 0.625, 0.5, 0.875, 0.5, 0.75, 0.5, 0.75, 0.5, 0.875, 0.5, 0.375, 1.0, 0.5, 1.0, 0.5, 1.0, 0.375, 1.0, 0.125, 1.0, 0.25, 1.0, 0.25, 1.0, 0.125, 1.0, 0.75, 1.0, 0.875, 1.0, 0.875, 1.0, 0.75, 1.0, 0.375, 1.0, 0.5, 1.0, 0.5, 1.0, 0.375, 1.0, 0.0, 1.0, 0.125, 1.0, 0.125, 1.0, 0.0, 1.0, 0.875, 1.0, 1.0, 1.0, 1.0, 1.0, 0.875, 1.0, 0.625, 1.0, 0.75, 1.0, 0.75, 1.0, 0.625, 1.0, 0.25, 1.0, 0.375, 1.0, 0.375, 1.0, 0.25, 1.0, 0.125, 1.0, 0.25, 1.0, 0.25, 1.0, 0.125, 1.0, 0.625, 1.0, 0.75, 1.0, 0.75, 1.0, 0.625, 1.0, 0.875, 1.0, 1.0, 1.0, 1.0, 1.0, 0.875, 1.0, 0.0, 1.0, 0.125, 1.0, 0.125, 1.0, 0.0, 1.0, 0.25, 1.0, 0.375, 1.0, 0.375, 1.0, 0.25, 1.0, 0.5, 1.0, 0.625, 1.0, 0.625, 1.0, 0.5, 1.0, 0.75, 1.0, 0.875, 1.0, 0.875, 1.0, 0.75, 1.0, 0.125, 1.0, 0.25, 1.0, 0.25, 1.0, 0.125, 1.0, 0.4197, 0.4197, 0.25, 0.49, 0.08029, 0.4197, 0.01, 0.25, 0.08029, 0.08029, 0.25, 0.01, 0.4197, 0.08029, 0.49, 0.25, 0.375, 1.0, 0.5, 1.0, 0.5, 1.0, 0.375, 1.0, 0.625, 1.0, 0.75, 1.0, 0.75, 1.0, 0.625, 1.0, 0.875, 1.0, 1.0, 1.0, 1.0, 1.0, 0.875, 1.0, 0.0, 1.0, 0.125, 1.0, 0.125, 1.0, 0.0, 1.0, 0.25, 1.0, 0.375, 1.0, 0.375, 1.0, 0.25, 1.0, 0.5, 1.0, 0.625, 1.0, 0.625, 1.0, 0.5, 1.0, 0.75, 1.0, 0.875, 1.0, 0.875, 1.0, 0.75, 1.0, 0.125, 0.5, 0.0, 0.5, 0.0, 0.5, 0.125, 0.5, 1.0, 0.5, 0.875, 0.5, 0.875, 0.5, 1.0, 0.5, 0.75, 0.5, 0.625, 0.5, 0.625, 0.5, 0.75, 0.5, 0.5, 0.5, 0.375, 0.5, 0.375, 0.5, 0.5, 0.5, 0.25, 0.5, 0.125, 0.5, 0.125, 0.5, 0.25, 0.5, 0.875, 0.5, 0.75, 0.5, 0.75, 0.5, 0.875, 0.5, 0.625, 0.5, 0.5, 0.5, 0.5, 0.5, 0.625, 0.5, 0.375, 0.5, 0.25, 0.5, 0.25, 0.5, 0.375, 0.5, 0.125, 0.5, 0.0, 0.5, 0.0, 0.5, 0.125, 0.5, 1.0, 0.5, 0.875, 0.5, 0.875, 0.5, 1.0, 0.5, 0.75, 0.5, 0.625, 0.5, 0.625, 0.5, 0.75, 0.5, 0.5, 0.5, 0.375, 0.5, 0.375, 0.5, 0.5, 0.5, 0.25, 0.5, 0.125, 0.5, 0.125, 0.5, 0.25, 0.5, 0.875, 0.5, 0.75, 0.5, 0.75, 0.5, 0.875, 0.5, 0.625, 0.5, 0.5, 0.5, 0.5, 0.5, 0.625, 0.5, 0.375, 0.5, 0.25, 0.5, 0.25, 0.5, 0.375, 0.5, 0.375, 0.5, 0.25, 0.5, 0.25, 0.5, 0.375, 0.5, 0.625, 0.5, 0.5, 0.5, 0.5, 0.5, 0.625, 0.5, 0.875, 0.5, 0.75, 0.5, 0.75, 0.5, 0.875, 0.5, 0.25, 0.5, 0.125, 0.5, 0.125, 0.5, 0.25, 0.5, 0.5, 0.5, 0.375, 0.5, 0.375, 0.5, 0.5, 0.5, 0.75, 0.5, 0.625, 0.5, 0.625, 0.5, 0.75, 0.5, 1.0, 0.5, 0.875, 0.5, 0.875, 0.5, 1.0, 0.5, 0.125, 0.5, 0.0, 0.5, 0.0, 0.5, 0.125, 0.5, 0.75, 0.49, 0.9197, 0.4197, 0.99, 0.25, 0.9197, 0.08029, 0.75, 0.01, 0.5803, 0.08029, 0.51, 0.25, 0.5803, 0.4197, 1.0, 0.5, 0.875, 0.5, 0.875, 0.5, 1.0, 0.5, 0.125, 0.5, 0.0, 0.5, 0.0, 0.5, 0.125, 0.5, 0.375, 0.5, 0.25, 0.5, 0.25, 0.5, 0.375, 0.5, 0.625, 0.5, 0.5, 0.5, 0.5, 0.5, 0.625, 0.5, 0.875, 0.5, 0.75, 0.5, 0.75, 0.5, 0.875, 0.5, 0.25, 0.5, 0.125, 0.5, 0.125, 0.5, 0.25, 0.5, 0.5, 0.5, 0.375, 0.5, 0.375, 0.5, 0.5, 0.5, 0.375, 0.1875, 0.625, 0.1875, 0.625, 0.25, 0.375, 0.25, 0.375, 0.25, 0.625, 0.25, 0.625, 0.5, 0.375, 0.5, 0.375, 0.6875, 0.625, 0.6875, 0.625, 0.75, 0.375, 0.75, 0.375, 0.75, 0.625, 0.75, 0.625, 1.0, 0.375, 1.0, 0.125, 0.6875, 0.375, 0.6875, 0.375, 0.75, 0.125, 0.75, 0.625, 0.1562, 0.625, 0.125, 0.625, 0.125, 0.625, 0.1562, 0.625, 0.0625, 0.625, 0.0, 0.625, 0.0, 0.625, 0.0625, 0.125, 0.5938, 0.375, 0.5938, 0.375, 0.625, 0.125, 0.625, 0.375, 0.5938, 0.625, 0.5938, 0.625, 0.625, 0.375, 0.625, 0.375, 0.09375, 0.625, 0.09375, 0.625, 0.125, 0.375, 0.125, 0.625, 0.6562, 0.625, 0.625, 0.625, 0.625, 0.625, 0.6562, 0.625, 0.0625, 0.625, 0.0, 0.625, 0.0, 0.625, 0.0625, 0.625, 1.0, 0.625, 0.75, 0.625, 0.75, 0.625, 1.0, 0.625, 0.5, 0.625, 0.25, 0.625, 0.25, 0.625, 0.5, 0.625, 0.6562, 0.625, 0.625, 0.625, 0.625, 0.625, 0.6562, 0.625, 0.5625, 0.625, 0.5, 0.625, 0.5, 0.625, 0.5625, 0.625, 0.6875, 0.875, 0.6875, 0.875, 0.75, 0.625, 0.75, 0.625, 0.5938, 0.875, 0.5938, 0.875, 0.625, 0.625, 0.625, 0.625, 0.1562, 0.625, 0.125, 0.625, 0.125, 0.625, 0.1562, 0.625, 0.5625, 0.625, 0.5, 0.625, 0.5, 0.625, 0.5625, 0.625, 1.0, 0.625, 0.75, 0.625, 0.75, 0.625, 1.0, 0.625, 0.5, 0.625, 0.25, 0.625, 0.25, 0.625, 0.5, 0.625, 0.5, 0.625, 0.25, 0.625, 0.25, 0.625, 0.5, 0.625, 1.0, 0.625, 0.75, 0.625, 0.75, 0.625, 1.0, 0.625, 0.5625, 0.625, 0.5, 0.625, 0.5, 0.625, 0.5625, 0.625, 0.1562, 0.625, 0.125, 0.625, 0.125, 0.625, 0.1562, 0.625, 0.0625, 0.625, 0.0, 0.625, 0.0, 0.625, 0.0625, 0.625, 0.6562, 0.625, 0.625, 0.625, 0.625, 0.625, 0.6562, 0.625, 0.5, 0.625, 0.25, 0.625, 0.25, 0.625, 0.5, 0.625, 1.0, 0.625, 0.75, 0.625, 0.75, 0.625, 1.0, 0.625, 0.5625, 0.625, 0.5, 0.625, 0.5, 0.625, 0.5625, 0.625, 0.1562, 0.625, 0.125, 0.625, 0.125, 0.625, 0.1562, 0.625, 0.0625, 0.625, 0.0, 0.625, 0.0, 0.625, 0.0625, 0.625, 0.6562, 0.625, 0.625, 0.625, 0.625, 0.625, 0.6562, 0.625, 0.6562, 0.625, 0.625, 0.625, 0.625, 0.625, 0.6562, 0.625, 0.0625, 0.625, 0.0, 0.625, 0.0, 0.625, 0.0625, 0.625, 0.1562, 0.625, 0.125, 0.625, 0.125, 0.625, 0.1562, 0.625, 0.5625, 0.625, 0.5, 0.625, 0.5, 0.625, 0.5625, 0.625, 1.0, 0.625, 0.75, 0.625, 0.75, 0.625, 1.0, 0.625, 0.5, 0.625, 0.25, 0.625, 0.25, 0.625, 0.5, 0.625, 0.5, 0.625, 0.25, 0.625, 0.25, 0.625, 0.5, 0.625, 1.0, 0.625, 0.75, 0.625, 0.75, 0.625, 1.0, 0.625, 0.5625, 0.625, 0.5, 0.625, 0.5, 0.625, 0.5625, 0.625, 0.1562, 0.625, 0.125, 0.625, 0.125, 0.625, 0.1562, 0.625, 0.0625, 0.625, 0.0, 0.625, 0.0, 0.625, 0.0625, 0.625, 0.6562, 0.625, 0.625, 0.625, 0.625, 0.625, 0.6562, 0.625, 0.25, 0.625, 0.1875, 0.625, 0.1875, 0.625, 0.25, 0.625, 0.5938, 0.625, 0.5625, 0.625, 0.5625, 0.625, 0.5938, 0.625, 0.5938, 0.625, 0.5625, 0.625, 0.5625, 0.625, 0.5938, 0.625, 0.25, 0.625, 0.1875, 0.625, 0.1875, 0.625, 0.25, 0.625, 0.25, 0.625, 0.1875, 0.625, 0.1875, 0.625, 0.25, 0.625, 0.5938, 0.625, 0.5625, 0.625, 0.5625, 0.625, 0.5938, 0.625, 0.25, 0.625, 0.1875, 0.625, 0.1875, 0.625, 0.25, 0.625, 0.5938, 0.625, 0.5625, 0.625, 0.5625, 0.625, 0.5938, 0.625, 0.5938, 0.625, 0.5625, 0.625, 0.5625, 0.625, 0.5938, 0.625, 0.25, 0.625, 0.1875, 0.625, 0.1875, 0.625, 0.25, 0.625, 0.5, 0.875, 0.5, 0.875, 0.5625, 0.625, 0.5625, 0.625, 0.5938, 0.625, 0.5625, 0.625, 0.5625, 0.625, 0.5938, 0.375, 0.5, 0.625, 0.5, 0.625, 0.5625, 0.375, 0.5625, 0.125, 0.5, 0.375, 0.5, 0.375, 0.5625, 0.125, 0.5625, 0.625, 0.25, 0.625, 0.1875, 0.625, 0.1875, 0.625, 0.25, 0.375, 0.1562, 0.625, 0.1562, 0.625, 0.1875, 0.375, 0.1875, 0.625, 0.75, 0.625, 0.6875, 0.625, 0.6875, 0.625, 0.75, 0.625, 0.09375, 0.625, 0.0625, 0.625, 0.0625, 0.625, 0.09375, 0.625, 0.09375, 0.625, 0.0625, 0.625, 0.0625, 0.625, 0.09375, 0.625, 0.75, 0.625, 0.6875, 0.625, 0.6875, 0.625, 0.75, 0.625, 0.75, 0.625, 0.6875, 0.625, 0.6875, 0.625, 0.75, 0.625, 0.09375, 0.625, 0.0625, 0.625, 0.0625, 0.625, 0.09375, 0.625, 0.75, 0.625, 0.6875, 0.625, 0.6875, 0.625, 0.75, 0.625, 0.09375, 0.625, 0.0625, 0.625, 0.0625, 0.625, 0.09375, 0.625, 0.6562, 0.875, 0.6562, 0.875, 0.6875, 0.625, 0.6875, 0.625, 0.75, 0.625, 0.6875, 0.625, 0.6875, 0.625, 0.75, 0.625, 0.09375, 0.625, 0.0625, 0.625, 0.0625, 0.625, 0.09375, 0.625, 0.75, 0.625, 0.6875, 0.625, 0.6875, 0.625, 0.75, 0.375, 0.0, 0.625, 0.0, 0.625, 0.0625, 0.375, 0.0625, 0.625, 0.09375, 0.625, 0.0625, 0.625, 0.0625, 0.625, 0.09375, 0.125, 0.6562, 0.375, 0.6562, 0.375, 0.6875, 0.125, 0.6875, 0.375, 0.6562, 0.625, 0.6562, 0.625, 0.6875, 0.375, 0.6875, 0.375, 0.625, 0.625, 0.625, 0.625, 0.6562, 0.375, 0.6562, 0.125, 0.625, 0.375, 0.625, 0.375, 0.6562, 0.125, 0.6562, 0.625, 0.125, 0.625, 0.09375, 0.625, 0.09375, 0.625, 0.125, 0.625, 0.125, 0.625, 0.09375, 0.625, 0.09375, 0.625, 0.125, 0.625, 0.625, 0.875, 0.625, 0.875, 0.6562, 0.625, 0.6562, 0.625, 0.125, 0.625, 0.09375, 0.625, 0.09375, 0.625, 0.125, 0.625, 0.125, 0.625, 0.09375, 0.625, 0.09375, 0.625, 0.125, 0.625, 0.125, 0.625, 0.09375, 0.625, 0.09375, 0.625, 0.125, 0.625, 0.125, 0.625, 0.09375, 0.625, 0.09375, 0.625, 0.125, 0.625, 0.6875, 0.625, 0.6562, 0.625, 0.6562, 0.625, 0.6875, 0.625, 0.6875, 0.625, 0.6562, 0.625, 0.6562, 0.625, 0.6875, 0.625, 0.6875, 0.625, 0.6562, 0.625, 0.6562, 0.625, 0.6875, 0.625, 0.6875, 0.625, 0.6562, 0.625, 0.6562, 0.625, 0.6875, 0.625, 0.6875, 0.625, 0.6562, 0.625, 0.6562, 0.625, 0.6875, 0.625, 0.6875, 0.625, 0.6562, 0.625, 0.6562, 0.625, 0.6875, 0.375, 0.0625, 0.625, 0.0625, 0.625, 0.09375, 0.375, 0.09375, 0.375, 0.125, 0.625, 0.125, 0.625, 0.1562, 0.375, 0.1562, 0.625, 0.625, 0.625, 0.5938, 0.625, 0.5938, 0.625, 0.625, 0.625, 0.625, 0.625, 0.5938, 0.625, 0.5938, 0.625, 0.625, 0.625, 0.625, 0.625, 0.5938, 0.625, 0.5938, 0.625, 0.625, 0.625, 0.625, 0.625, 0.5938, 0.625, 0.5938, 0.625, 0.625, 0.625, 0.625, 0.625, 0.5938, 0.625, 0.5938, 0.625, 0.625, 0.625, 0.625, 0.625, 0.5938, 0.625, 0.5938, 0.625, 0.625, 0.625, 0.1875, 0.625, 0.1562, 0.625, 0.1562, 0.625, 0.1875, 0.625, 0.1875, 0.625, 0.1562, 0.625, 0.1562, 0.625, 0.1875, 0.625, 0.1875, 0.625, 0.1562, 0.625, 0.1562, 0.625, 0.1875, 0.625, 0.1875, 0.625, 0.1562, 0.625, 0.1562, 0.625, 0.1875, 0.625, 0.1875, 0.625, 0.1562, 0.625, 0.1562, 0.625, 0.1875, 0.625, 0.5625, 0.875, 0.5625, 0.875, 0.5938, 0.625, 0.5938, 0.375, 0.5625, 0.625, 0.5625, 0.625, 0.5938, 0.375, 0.5938, 0.125, 0.5625, 0.375, 0.5625, 0.375, 0.5938, 0.125, 0.5938, 0.625, 0.1875, 0.625, 0.1562, 0.625, 0.1562, 0.625, 0.1875])
me_cylinder_001.materials.append(mat_material_005)
me_cylinder_001.materials.append(mat_material_004)
me_cylinder_001.materials.append(mat_material_001)
me_cylinder_001.use_remesh_fix_poles = True
me_cylinder_001.use_remesh_preserve_attributes = False
me_cylinder_001.use_mirror_vertex_groups = False
me_cylinder_001.update()

# ---- objects
ob_cylinder_001 = bpy.data.objects.new('Cylinder.001', me_cylinder_001)

# ---- transforms, parenting, visibility, modifiers, constraints
ob_cylinder_001.location = (0.0, 0.0, 0.0)
ob_cylinder_001.lineart.crease_threshold = 0.0

# ---- collection membership
col_collection.objects.link(ob_cylinder_001)

# ---- scene / render settings (as saved in the file)
scene.frame_start = 1; scene.frame_end = 250; scene.frame_set(1)
scene.render.engine = 'BLENDER_EEVEE_NEXT'
scene.cycles.samples = 128
scene.cycles.sampling_pattern = 'TABULATED_SOBOL'
scene.cycles.use_adaptive_sampling = False
scene.cycles.use_light_tree = False
scene.view_settings.view_transform = 'Filmic'
bpy.context.view_layer.update()

# ---- added for rendering (the .blend has no active camera and no usable light): camera, sun
cam_auto = bpy.data.cameras.new('AutoCamera')
cam_auto.lens = 50.0
cam_auto.sensor_width = 36.0
cam_auto.clip_end = 1000.0
ob_auto_camera = bpy.data.objects.new('AutoCamera', cam_auto)
scene.collection.objects.link(ob_auto_camera)
ob_auto_camera.location = (43.792, -52.5501, 49.6774)
ob_auto_camera.rotation_euler = (1.09748, -7.21219e-08, 0.694738)
scene.camera = ob_auto_camera
light_auto_sun = bpy.data.lights.new('AutoSun', 'SUN')
light_auto_sun.energy = 3.0
light_auto_sun.angle = 0.0523599
ob_auto_sun = bpy.data.objects.new('AutoSun', light_auto_sun)
scene.collection.objects.link(ob_auto_sun)
ob_auto_sun.rotation_euler = (0.872665, 0.174533, 0.523599)
bpy.context.view_layer.update()
